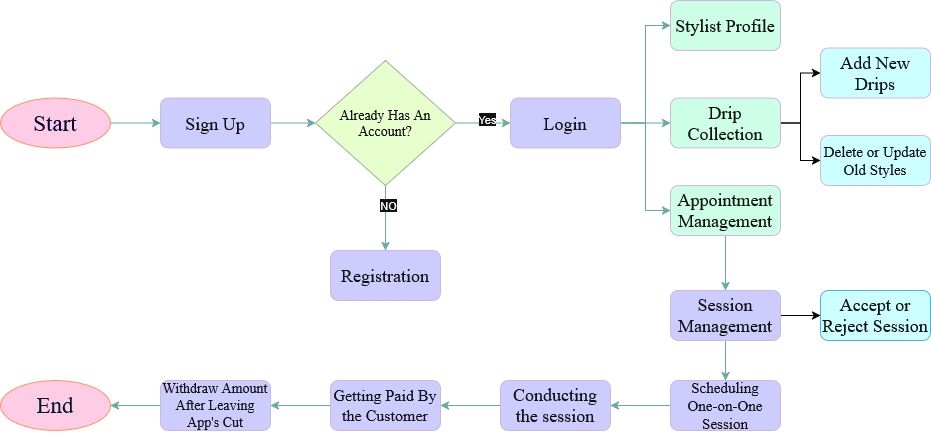

The diagram above was exported from draw.io. Its source (the exported page's mxGraphModel, read from the mxfile embedded in the PNG):
<mxGraphModel dx="1042" dy="563" grid="1" gridSize="10" guides="1" tooltips="1" connect="1" arrows="1" fold="1" page="1" pageScale="1" pageWidth="850" pageHeight="1100" background="light-dark(#FFFFFF,#FFFFFF)" math="0" shadow="0">
  <root>
    <mxCell id="0" />
    <mxCell id="1" parent="0" />
    <mxCell id="gfQAHyySYZaECbvKmGnS-2" style="edgeStyle=orthogonalEdgeStyle;rounded=0;orthogonalLoop=1;jettySize=auto;html=1;entryX=0;entryY=0.5;entryDx=0;entryDy=0;fontColor=light-dark(#000000,#67AB9F);strokeColor=light-dark(#000000,#67AB9F);" parent="1" source="gfQAHyySYZaECbvKmGnS-3" target="gfQAHyySYZaECbvKmGnS-5" edge="1">
      <mxGeometry relative="1" as="geometry" />
    </mxCell>
    <mxCell id="gfQAHyySYZaECbvKmGnS-3" value="Start" style="ellipse;whiteSpace=wrap;html=1;fillColor=light-dark(#FA6800,#FFCCE6);strokeColor=#C73500;fontColor=light-dark(#000000,#000033);fontSize=23;fontFamily=Times New Roman;" parent="1" vertex="1">
      <mxGeometry x="310" y="297.5" width="110" height="50" as="geometry" />
    </mxCell>
    <mxCell id="gfQAHyySYZaECbvKmGnS-4" style="edgeStyle=orthogonalEdgeStyle;rounded=0;orthogonalLoop=1;jettySize=auto;html=1;entryX=0;entryY=0.5;entryDx=0;entryDy=0;strokeColor=light-dark(#000000,#67AB9F);" parent="1" source="gfQAHyySYZaECbvKmGnS-5" target="gfQAHyySYZaECbvKmGnS-10" edge="1">
      <mxGeometry relative="1" as="geometry" />
    </mxCell>
    <mxCell id="gfQAHyySYZaECbvKmGnS-5" value="&lt;font&gt;Sign Up&lt;/font&gt;" style="rounded=1;whiteSpace=wrap;html=1;strokeColor=#432D57;fillColor=light-dark(#76608A,#CCCCFF);fillStyle=solid;fontColor=#ffffff;fontSize=18;fontFamily=Times New Roman;" parent="1" vertex="1">
      <mxGeometry x="470" y="297.5" width="110" height="50" as="geometry" />
    </mxCell>
    <mxCell id="gfQAHyySYZaECbvKmGnS-6" style="edgeStyle=orthogonalEdgeStyle;rounded=0;orthogonalLoop=1;jettySize=auto;html=1;entryX=0;entryY=0.5;entryDx=0;entryDy=0;strokeColor=light-dark(#000000,#67AB9F);" parent="1" source="gfQAHyySYZaECbvKmGnS-10" target="gfQAHyySYZaECbvKmGnS-14" edge="1">
      <mxGeometry relative="1" as="geometry" />
    </mxCell>
    <mxCell id="gfQAHyySYZaECbvKmGnS-7" value="Yes" style="edgeLabel;html=1;align=center;verticalAlign=middle;resizable=0;points=[];labelBackgroundColor=default;" parent="gfQAHyySYZaECbvKmGnS-6" vertex="1" connectable="0">
      <mxGeometry x="0.12" y="4" relative="1" as="geometry">
        <mxPoint as="offset" />
      </mxGeometry>
    </mxCell>
    <mxCell id="gfQAHyySYZaECbvKmGnS-8" style="edgeStyle=orthogonalEdgeStyle;rounded=0;orthogonalLoop=1;jettySize=auto;html=1;entryX=0.5;entryY=0;entryDx=0;entryDy=0;strokeColor=light-dark(#000000,#67AB9F);" parent="1" source="gfQAHyySYZaECbvKmGnS-10" target="gfQAHyySYZaECbvKmGnS-15" edge="1">
      <mxGeometry relative="1" as="geometry" />
    </mxCell>
    <mxCell id="gfQAHyySYZaECbvKmGnS-9" value="NO" style="edgeLabel;html=1;align=center;verticalAlign=middle;resizable=0;points=[];" parent="gfQAHyySYZaECbvKmGnS-8" vertex="1" connectable="0">
      <mxGeometry x="-0.4154" y="2" relative="1" as="geometry">
        <mxPoint as="offset" />
      </mxGeometry>
    </mxCell>
    <mxCell id="gfQAHyySYZaECbvKmGnS-10" value="Already Has An&lt;br&gt;Account?" style="rhombus;whiteSpace=wrap;html=1;fillColor=light-dark(#6D8764,#E6FFCC);fontColor=#ffffff;strokeColor=#3A5431;fontFamily=Times New Roman;fontSize=14;" parent="1" vertex="1">
      <mxGeometry x="625" y="260" width="140" height="125" as="geometry" />
    </mxCell>
    <mxCell id="gfQAHyySYZaECbvKmGnS-11" style="edgeStyle=orthogonalEdgeStyle;rounded=0;orthogonalLoop=1;jettySize=auto;html=1;strokeColor=light-dark(#000000,#67AB9F);" parent="1" source="gfQAHyySYZaECbvKmGnS-14" target="gfQAHyySYZaECbvKmGnS-16" edge="1">
      <mxGeometry relative="1" as="geometry" />
    </mxCell>
    <mxCell id="gfQAHyySYZaECbvKmGnS-12" style="edgeStyle=orthogonalEdgeStyle;rounded=0;orthogonalLoop=1;jettySize=auto;html=1;exitX=1;exitY=0.5;exitDx=0;exitDy=0;entryX=0;entryY=0.5;entryDx=0;entryDy=0;strokeColor=light-dark(#000000,#67AB9F);" parent="1" source="gfQAHyySYZaECbvKmGnS-14" target="gfQAHyySYZaECbvKmGnS-17" edge="1">
      <mxGeometry relative="1" as="geometry" />
    </mxCell>
    <mxCell id="gfQAHyySYZaECbvKmGnS-13" style="edgeStyle=orthogonalEdgeStyle;rounded=0;orthogonalLoop=1;jettySize=auto;html=1;entryX=0;entryY=0.5;entryDx=0;entryDy=0;strokeColor=light-dark(#000000,#67AB9F);" parent="1" source="gfQAHyySYZaECbvKmGnS-14" target="gfQAHyySYZaECbvKmGnS-19" edge="1">
      <mxGeometry relative="1" as="geometry" />
    </mxCell>
    <mxCell id="gfQAHyySYZaECbvKmGnS-14" value="Login" style="rounded=1;whiteSpace=wrap;html=1;strokeColor=#432D57;fillColor=light-dark(#76608A,#CCCCFF);fillStyle=solid;fontColor=#ffffff;fontSize=18;fontFamily=Times New Roman;" parent="1" vertex="1">
      <mxGeometry x="820" y="297.5" width="110" height="50" as="geometry" />
    </mxCell>
    <mxCell id="gfQAHyySYZaECbvKmGnS-15" value="Registration" style="rounded=1;whiteSpace=wrap;html=1;strokeColor=#432D57;fillColor=light-dark(#76608A,#CCCCFF);fillStyle=solid;fontColor=#ffffff;fontSize=18;fontFamily=Times New Roman;" parent="1" vertex="1">
      <mxGeometry x="640" y="450" width="110" height="50" as="geometry" />
    </mxCell>
    <mxCell id="gfQAHyySYZaECbvKmGnS-40" style="edgeStyle=orthogonalEdgeStyle;rounded=0;orthogonalLoop=1;jettySize=auto;html=1;entryX=0;entryY=0.5;entryDx=0;entryDy=0;strokeColor=light-dark(#000000,#050505);" parent="1" source="gfQAHyySYZaECbvKmGnS-16" target="gfQAHyySYZaECbvKmGnS-37" edge="1">
      <mxGeometry relative="1" as="geometry" />
    </mxCell>
    <mxCell id="gfQAHyySYZaECbvKmGnS-41" style="edgeStyle=orthogonalEdgeStyle;rounded=0;orthogonalLoop=1;jettySize=auto;html=1;entryX=0;entryY=0.5;entryDx=0;entryDy=0;strokeColor=light-dark(#000000,#000000);" parent="1" source="gfQAHyySYZaECbvKmGnS-16" target="gfQAHyySYZaECbvKmGnS-38" edge="1">
      <mxGeometry relative="1" as="geometry" />
    </mxCell>
    <mxCell id="gfQAHyySYZaECbvKmGnS-16" value="Drip&lt;br&gt;Collection" style="rounded=1;whiteSpace=wrap;html=1;strokeColor=#432D57;fillColor=light-dark(#76608A,#CCFFE6);fillStyle=solid;fontColor=#ffffff;fontSize=18;fontFamily=Times New Roman;" parent="1" vertex="1">
      <mxGeometry x="980" y="297.5" width="110" height="50" as="geometry" />
    </mxCell>
    <mxCell id="gfQAHyySYZaECbvKmGnS-17" value="Stylist Profile" style="rounded=1;whiteSpace=wrap;html=1;strokeColor=#432D57;fillColor=light-dark(#76608A,#CCFFE6);fillStyle=solid;fontColor=#ffffff;fontSize=18;fontFamily=Times New Roman;" parent="1" vertex="1">
      <mxGeometry x="980" y="200" width="110" height="50" as="geometry" />
    </mxCell>
    <mxCell id="gfQAHyySYZaECbvKmGnS-18" style="edgeStyle=orthogonalEdgeStyle;rounded=0;orthogonalLoop=1;jettySize=auto;html=1;entryX=0.5;entryY=0;entryDx=0;entryDy=0;strokeColor=light-dark(#000000,#67AB9F);" parent="1" source="gfQAHyySYZaECbvKmGnS-19" target="gfQAHyySYZaECbvKmGnS-21" edge="1">
      <mxGeometry relative="1" as="geometry" />
    </mxCell>
    <mxCell id="gfQAHyySYZaECbvKmGnS-19" value="Appointment&lt;br&gt;Management" style="rounded=1;whiteSpace=wrap;html=1;strokeColor=#432D57;fillColor=light-dark(#76608A,#CCFFE6);fillStyle=solid;fontColor=#ffffff;fontSize=18;fontFamily=Times New Roman;" parent="1" vertex="1">
      <mxGeometry x="980" y="385" width="110" height="50" as="geometry" />
    </mxCell>
    <mxCell id="gfQAHyySYZaECbvKmGnS-20" style="edgeStyle=orthogonalEdgeStyle;rounded=0;orthogonalLoop=1;jettySize=auto;html=1;entryX=0.5;entryY=0;entryDx=0;entryDy=0;strokeColor=light-dark(#000000,#67AB9F);" parent="1" source="gfQAHyySYZaECbvKmGnS-21" target="gfQAHyySYZaECbvKmGnS-26" edge="1">
      <mxGeometry relative="1" as="geometry" />
    </mxCell>
    <mxCell id="gfQAHyySYZaECbvKmGnS-42" style="edgeStyle=orthogonalEdgeStyle;rounded=0;orthogonalLoop=1;jettySize=auto;html=1;entryX=0;entryY=0.5;entryDx=0;entryDy=0;strokeColor=light-dark(#000000,#050505);" parent="1" source="gfQAHyySYZaECbvKmGnS-21" target="gfQAHyySYZaECbvKmGnS-39" edge="1">
      <mxGeometry relative="1" as="geometry" />
    </mxCell>
    <mxCell id="gfQAHyySYZaECbvKmGnS-21" value="Session&lt;br&gt;Management" style="rounded=1;whiteSpace=wrap;html=1;strokeColor=#432D57;fillColor=light-dark(#76608A,#CCCCFF);fillStyle=solid;fontColor=#ffffff;fontSize=18;fontFamily=Times New Roman;" parent="1" vertex="1">
      <mxGeometry x="980" y="490" width="110" height="50" as="geometry" />
    </mxCell>
    <mxCell id="gfQAHyySYZaECbvKmGnS-22" style="edgeStyle=orthogonalEdgeStyle;rounded=0;orthogonalLoop=1;jettySize=auto;html=1;strokeColor=light-dark(#000000,#67AB9F);entryX=1;entryY=0.5;entryDx=0;entryDy=0;" parent="1" source="gfQAHyySYZaECbvKmGnS-26" target="gfQAHyySYZaECbvKmGnS-28" edge="1">
      <mxGeometry relative="1" as="geometry">
        <mxPoint x="900" y="605" as="targetPoint" />
      </mxGeometry>
    </mxCell>
    <mxCell id="gfQAHyySYZaECbvKmGnS-26" value="&lt;div&gt;Scheduling&lt;/div&gt;&lt;div&gt;One-on-One&lt;br&gt;Session&lt;/div&gt;" style="rounded=1;whiteSpace=wrap;html=1;strokeColor=#432D57;fillColor=light-dark(#76608A,#CCCCFF);fillStyle=solid;fontColor=#ffffff;fontSize=15;fontFamily=Times New Roman;" parent="1" vertex="1">
      <mxGeometry x="980" y="580" width="110" height="50" as="geometry" />
    </mxCell>
    <mxCell id="gfQAHyySYZaECbvKmGnS-27" style="edgeStyle=orthogonalEdgeStyle;rounded=0;orthogonalLoop=1;jettySize=auto;html=1;entryX=1;entryY=0.5;entryDx=0;entryDy=0;strokeColor=light-dark(#000000,#67AB9F);" parent="1" source="gfQAHyySYZaECbvKmGnS-28" target="gfQAHyySYZaECbvKmGnS-30" edge="1">
      <mxGeometry relative="1" as="geometry" />
    </mxCell>
    <mxCell id="gfQAHyySYZaECbvKmGnS-28" value="&lt;div&gt;Conducting&lt;/div&gt;&lt;div&gt;the session&lt;/div&gt;" style="rounded=1;whiteSpace=wrap;html=1;strokeColor=#432D57;fillColor=light-dark(#76608A,#CCCCFF);fillStyle=solid;fontColor=#ffffff;fontSize=18;fontFamily=Times New Roman;" parent="1" vertex="1">
      <mxGeometry x="810" y="580" width="110" height="50" as="geometry" />
    </mxCell>
    <mxCell id="gfQAHyySYZaECbvKmGnS-29" style="edgeStyle=orthogonalEdgeStyle;rounded=0;orthogonalLoop=1;jettySize=auto;html=1;entryX=1;entryY=0.5;entryDx=0;entryDy=0;strokeColor=light-dark(#000000,#67AB9F);" parent="1" source="gfQAHyySYZaECbvKmGnS-30" target="gfQAHyySYZaECbvKmGnS-32" edge="1">
      <mxGeometry relative="1" as="geometry" />
    </mxCell>
    <mxCell id="gfQAHyySYZaECbvKmGnS-30" value="Getting Paid By the Customer" style="rounded=1;whiteSpace=wrap;html=1;strokeColor=#432D57;fillColor=light-dark(#76608A,#CCCCFF);fillStyle=solid;fontColor=#ffffff;fontSize=16;fontFamily=Times New Roman;" parent="1" vertex="1">
      <mxGeometry x="640" y="580" width="110" height="50" as="geometry" />
    </mxCell>
    <mxCell id="gfQAHyySYZaECbvKmGnS-31" style="edgeStyle=orthogonalEdgeStyle;rounded=0;orthogonalLoop=1;jettySize=auto;html=1;entryX=1;entryY=0.5;entryDx=0;entryDy=0;strokeColor=light-dark(#000000,#67AB9F);" parent="1" source="gfQAHyySYZaECbvKmGnS-32" target="gfQAHyySYZaECbvKmGnS-33" edge="1">
      <mxGeometry relative="1" as="geometry" />
    </mxCell>
    <mxCell id="gfQAHyySYZaECbvKmGnS-32" value="&lt;div&gt;Withdraw Amount&lt;/div&gt;&lt;div&gt;After Leaving App's Cut&lt;/div&gt;" style="rounded=1;whiteSpace=wrap;html=1;strokeColor=#432D57;fillColor=light-dark(#76608A,#CCCCFF);fillStyle=solid;fontColor=#ffffff;fontSize=14;fontFamily=Times New Roman;" parent="1" vertex="1">
      <mxGeometry x="470" y="580" width="110" height="50" as="geometry" />
    </mxCell>
    <mxCell id="gfQAHyySYZaECbvKmGnS-33" value="End" style="ellipse;whiteSpace=wrap;html=1;fillColor=light-dark(#FA6800,#FFCCE6);strokeColor=#C73500;fontColor=light-dark(#000000,#001933);fontSize=23;fontFamily=Times New Roman;" parent="1" vertex="1">
      <mxGeometry x="310" y="580" width="110" height="50" as="geometry" />
    </mxCell>
    <mxCell id="gfQAHyySYZaECbvKmGnS-37" value="Delete or Update Old Styles" style="rounded=1;whiteSpace=wrap;html=1;strokeColor=#432D57;fillColor=light-dark(#76608A,#CCFFFF);fillStyle=solid;fontColor=#ffffff;fontSize=15;fontFamily=Times New Roman;" parent="1" vertex="1">
      <mxGeometry x="1130" y="335" width="110" height="50" as="geometry" />
    </mxCell>
    <mxCell id="gfQAHyySYZaECbvKmGnS-38" value="Add New Drips" style="rounded=1;whiteSpace=wrap;html=1;strokeColor=#432D57;fillColor=light-dark(#76608A,#CCFFFF);fillStyle=solid;fontColor=#ffffff;fontSize=18;fontFamily=Times New Roman;" parent="1" vertex="1">
      <mxGeometry x="1130" y="247.5" width="110" height="50" as="geometry" />
    </mxCell>
    <mxCell id="gfQAHyySYZaECbvKmGnS-39" value="Accept or Reject Session" style="rounded=1;whiteSpace=wrap;html=1;strokeColor=#006EAF;fillColor=light-dark(#1BA1E2,#CCFFFF);fillStyle=solid;fontColor=#ffffff;fontSize=18;fontFamily=Times New Roman;" parent="1" vertex="1">
      <mxGeometry x="1130" y="490" width="110" height="50" as="geometry" />
    </mxCell>
  </root>
</mxGraphModel>